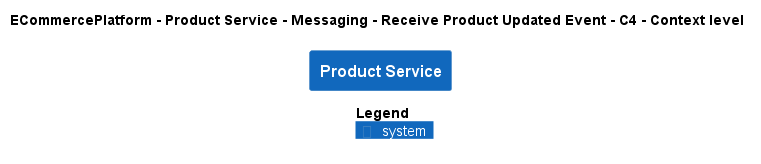

The diagram above was rendered by PlantUML. Its source (embedded in the PNG):
@startuml
!pragma layout smetana
!include ..\..\..\..\..\..\..\.c4s\C4_Context.puml

AddElementTag("c4interflow:lifecycle:new", $bgColor=green, $fontColor=#ffffff, $borderColor=green, $shadowing="False")
AddElementTag("c4interflow:lifecycle:changed", $bgColor=orange, $fontColor=#ffffff, $borderColor=orange, $shadowing="False")
AddElementTag("c4interflow:lifecycle:removed", $bgColor=red, $fontColor=#ffffff, $borderColor=red, $shadowing="False")

AddRelTag("c4interflow:lifecycle:new", $textColor=green, $lineColor=green)
AddRelTag("c4interflow:lifecycle:changed", $textColor=orange, $lineColor=orange)
AddRelTag("c4interflow:lifecycle:removed", $textColor=red, $lineColor=red)

SHOW_PERSON_PORTRAIT()
LAYOUT_TOP_DOWN()

skinparam linetype polyline

title ECommercePlatform - Product Service - Messaging - Receive Product Updated Event - C4 - Context level

System(ECommercePlatform.SoftwareSystems.ProductService, "Product Service", "")



SHOW_LEGEND()
@enduml